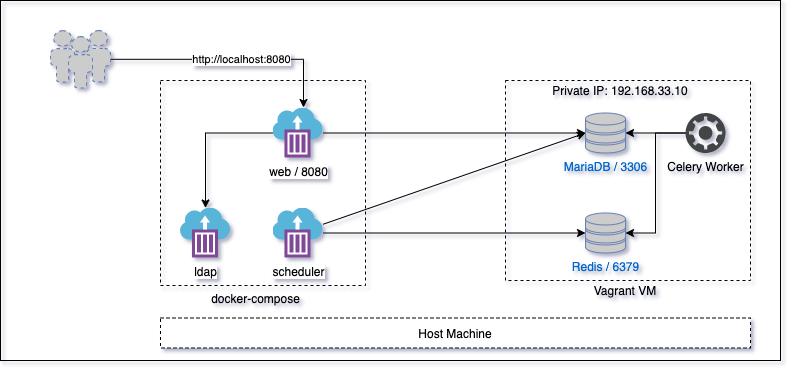

The diagram above was exported from draw.io. Its source (the exported page's mxGraphModel, read from the mxfile embedded in the PNG):
<mxGraphModel dx="1426" dy="737" grid="1" gridSize="10" guides="1" tooltips="1" connect="1" arrows="1" fold="1" page="1" pageScale="1" pageWidth="1100" pageHeight="850" background="#ffffff" math="0" shadow="0">
  <root>
    <mxCell id="0" />
    <mxCell id="1" parent="0" />
    <mxCell id="bxJ1-yKCepcfvkGisOzO-27" value="" style="whiteSpace=wrap;html=1;fillColor=none;" vertex="1" parent="1">
      <mxGeometry x="80" width="780" height="360" as="geometry" />
    </mxCell>
    <mxCell id="bxJ1-yKCepcfvkGisOzO-7" value="" style="whiteSpace=wrap;html=1;fillColor=none;dashed=1;" vertex="1" parent="1">
      <mxGeometry x="585" y="80" width="245" height="200" as="geometry" />
    </mxCell>
    <mxCell id="bxJ1-yKCepcfvkGisOzO-10" value="" style="whiteSpace=wrap;html=1;aspect=fixed;fillColor=none;dashed=1;" vertex="1" parent="1">
      <mxGeometry x="240" y="80" width="205" height="205" as="geometry" />
    </mxCell>
    <mxCell id="bxJ1-yKCepcfvkGisOzO-2" value="MariaDB / 3306" style="fontColor=#0066CC;verticalAlign=top;verticalLabelPosition=bottom;labelPosition=center;align=center;html=1;outlineConnect=0;fillColor=#CCCCCC;strokeColor=#6881B3;gradientColor=none;gradientDirection=north;strokeWidth=2;shape=mxgraph.networks.storage;" vertex="1" parent="1">
      <mxGeometry x="665" y="112.5" width="40" height="40" as="geometry" />
    </mxCell>
    <mxCell id="bxJ1-yKCepcfvkGisOzO-3" value="&lt;div style=&quot;text-align: left&quot;&gt;&lt;span&gt;Redis / 6379&lt;/span&gt;&lt;/div&gt;" style="fontColor=#0066CC;verticalAlign=top;verticalLabelPosition=bottom;labelPosition=center;align=center;html=1;outlineConnect=0;fillColor=#CCCCCC;strokeColor=#6881B3;gradientColor=none;gradientDirection=north;strokeWidth=2;shape=mxgraph.networks.storage;" vertex="1" parent="1">
      <mxGeometry x="665" y="212.5" width="40" height="40" as="geometry" />
    </mxCell>
    <mxCell id="bxJ1-yKCepcfvkGisOzO-18" style="edgeStyle=none;rounded=0;orthogonalLoop=1;jettySize=auto;html=1;" edge="1" parent="1" source="bxJ1-yKCepcfvkGisOzO-5" target="bxJ1-yKCepcfvkGisOzO-2">
      <mxGeometry relative="1" as="geometry" />
    </mxCell>
    <mxCell id="bxJ1-yKCepcfvkGisOzO-19" style="edgeStyle=orthogonalEdgeStyle;rounded=0;orthogonalLoop=1;jettySize=auto;html=1;entryX=1;entryY=0.5;entryDx=0;entryDy=0;entryPerimeter=0;" edge="1" parent="1" source="bxJ1-yKCepcfvkGisOzO-5" target="bxJ1-yKCepcfvkGisOzO-3">
      <mxGeometry relative="1" as="geometry">
        <Array as="points">
          <mxPoint x="735" y="132.5" />
          <mxPoint x="735" y="232.5" />
        </Array>
      </mxGeometry>
    </mxCell>
    <mxCell id="bxJ1-yKCepcfvkGisOzO-5" value="Celery Worker" style="pointerEvents=1;shadow=0;dashed=0;html=1;strokeColor=none;fillColor=#434445;aspect=fixed;labelPosition=center;verticalLabelPosition=bottom;verticalAlign=top;align=center;outlineConnect=0;shape=mxgraph.vvd.vrealize_automation;" vertex="1" parent="1">
      <mxGeometry x="765" y="112.5" width="40" height="40" as="geometry" />
    </mxCell>
    <mxCell id="bxJ1-yKCepcfvkGisOzO-6" value="ldap" style="aspect=fixed;html=1;points=[];align=center;image;fontSize=12;image=img/lib/mscae/Container_Instances.svg;" vertex="1" parent="1">
      <mxGeometry x="260" y="207.5" width="50" height="50" as="geometry" />
    </mxCell>
    <mxCell id="bxJ1-yKCepcfvkGisOzO-8" value="Private IP: 192.168.33.10" style="text;html=1;strokeColor=none;fillColor=none;align=center;verticalAlign=middle;whiteSpace=wrap;rounded=0;" vertex="1" parent="1">
      <mxGeometry x="620" y="80" width="160" height="20" as="geometry" />
    </mxCell>
    <mxCell id="bxJ1-yKCepcfvkGisOzO-9" value="Vagrant VM" style="text;html=1;strokeColor=none;fillColor=none;align=center;verticalAlign=middle;whiteSpace=wrap;rounded=0;" vertex="1" parent="1">
      <mxGeometry x="590" y="280" width="230" height="20" as="geometry" />
    </mxCell>
    <mxCell id="bxJ1-yKCepcfvkGisOzO-11" value="docker-compose" style="text;html=1;strokeColor=none;fillColor=none;align=center;verticalAlign=middle;whiteSpace=wrap;rounded=0;" vertex="1" parent="1">
      <mxGeometry x="257.5" y="287.5" width="155" height="20" as="geometry" />
    </mxCell>
    <mxCell id="bxJ1-yKCepcfvkGisOzO-14" style="edgeStyle=orthogonalEdgeStyle;rounded=0;orthogonalLoop=1;jettySize=auto;html=1;" edge="1" parent="1" source="bxJ1-yKCepcfvkGisOzO-12" target="bxJ1-yKCepcfvkGisOzO-6">
      <mxGeometry relative="1" as="geometry" />
    </mxCell>
    <mxCell id="bxJ1-yKCepcfvkGisOzO-17" style="edgeStyle=none;rounded=0;orthogonalLoop=1;jettySize=auto;html=1;" edge="1" parent="1" source="bxJ1-yKCepcfvkGisOzO-12" target="bxJ1-yKCepcfvkGisOzO-2">
      <mxGeometry relative="1" as="geometry" />
    </mxCell>
    <mxCell id="bxJ1-yKCepcfvkGisOzO-12" value="web / 8080" style="aspect=fixed;html=1;points=[];align=center;image;fontSize=12;image=img/lib/mscae/Container_Instances.svg;" vertex="1" parent="1">
      <mxGeometry x="352.5" y="107.5" width="50" height="50" as="geometry" />
    </mxCell>
    <mxCell id="bxJ1-yKCepcfvkGisOzO-15" style="edgeStyle=orthogonalEdgeStyle;rounded=0;orthogonalLoop=1;jettySize=auto;html=1;entryX=0;entryY=0.5;entryDx=0;entryDy=0;entryPerimeter=0;" edge="1" parent="1" source="bxJ1-yKCepcfvkGisOzO-13" target="bxJ1-yKCepcfvkGisOzO-3">
      <mxGeometry relative="1" as="geometry" />
    </mxCell>
    <mxCell id="bxJ1-yKCepcfvkGisOzO-16" style="rounded=0;orthogonalLoop=1;jettySize=auto;html=1;entryX=0;entryY=0.5;entryDx=0;entryDy=0;entryPerimeter=0;" edge="1" parent="1" source="bxJ1-yKCepcfvkGisOzO-13" target="bxJ1-yKCepcfvkGisOzO-2">
      <mxGeometry relative="1" as="geometry" />
    </mxCell>
    <mxCell id="bxJ1-yKCepcfvkGisOzO-13" value="scheduler" style="aspect=fixed;html=1;points=[];align=center;image;fontSize=12;image=img/lib/mscae/Container_Instances.svg;" vertex="1" parent="1">
      <mxGeometry x="352.5" y="207.5" width="50" height="50" as="geometry" />
    </mxCell>
    <mxCell id="bxJ1-yKCepcfvkGisOzO-21" value="Host Machine" style="rounded=0;whiteSpace=wrap;html=1;dashed=1;" vertex="1" parent="1">
      <mxGeometry x="240" y="317.5" width="590" height="30" as="geometry" />
    </mxCell>
    <mxCell id="bxJ1-yKCepcfvkGisOzO-24" style="edgeStyle=orthogonalEdgeStyle;rounded=0;orthogonalLoop=1;jettySize=auto;html=1;entryX=0.61;entryY=-0.01;entryDx=0;entryDy=0;entryPerimeter=0;" edge="1" parent="1" source="bxJ1-yKCepcfvkGisOzO-23" target="bxJ1-yKCepcfvkGisOzO-12">
      <mxGeometry relative="1" as="geometry" />
    </mxCell>
    <mxCell id="bxJ1-yKCepcfvkGisOzO-25" value="http://localhost:8080" style="edgeLabel;html=1;align=center;verticalAlign=middle;resizable=0;points=[];" vertex="1" connectable="0" parent="bxJ1-yKCepcfvkGisOzO-24">
      <mxGeometry x="0.0796" relative="1" as="geometry">
        <mxPoint as="offset" />
      </mxGeometry>
    </mxCell>
    <mxCell id="bxJ1-yKCepcfvkGisOzO-23" value="" style="fontColor=#0066CC;verticalAlign=top;verticalLabelPosition=bottom;labelPosition=center;align=center;html=1;outlineConnect=0;fillColor=#CCCCCC;strokeColor=#6881B3;gradientColor=none;gradientDirection=north;strokeWidth=2;shape=mxgraph.networks.users;dashed=1;" vertex="1" parent="1">
      <mxGeometry x="130" y="30" width="60" height="57.5" as="geometry" />
    </mxCell>
  </root>
</mxGraphModel>